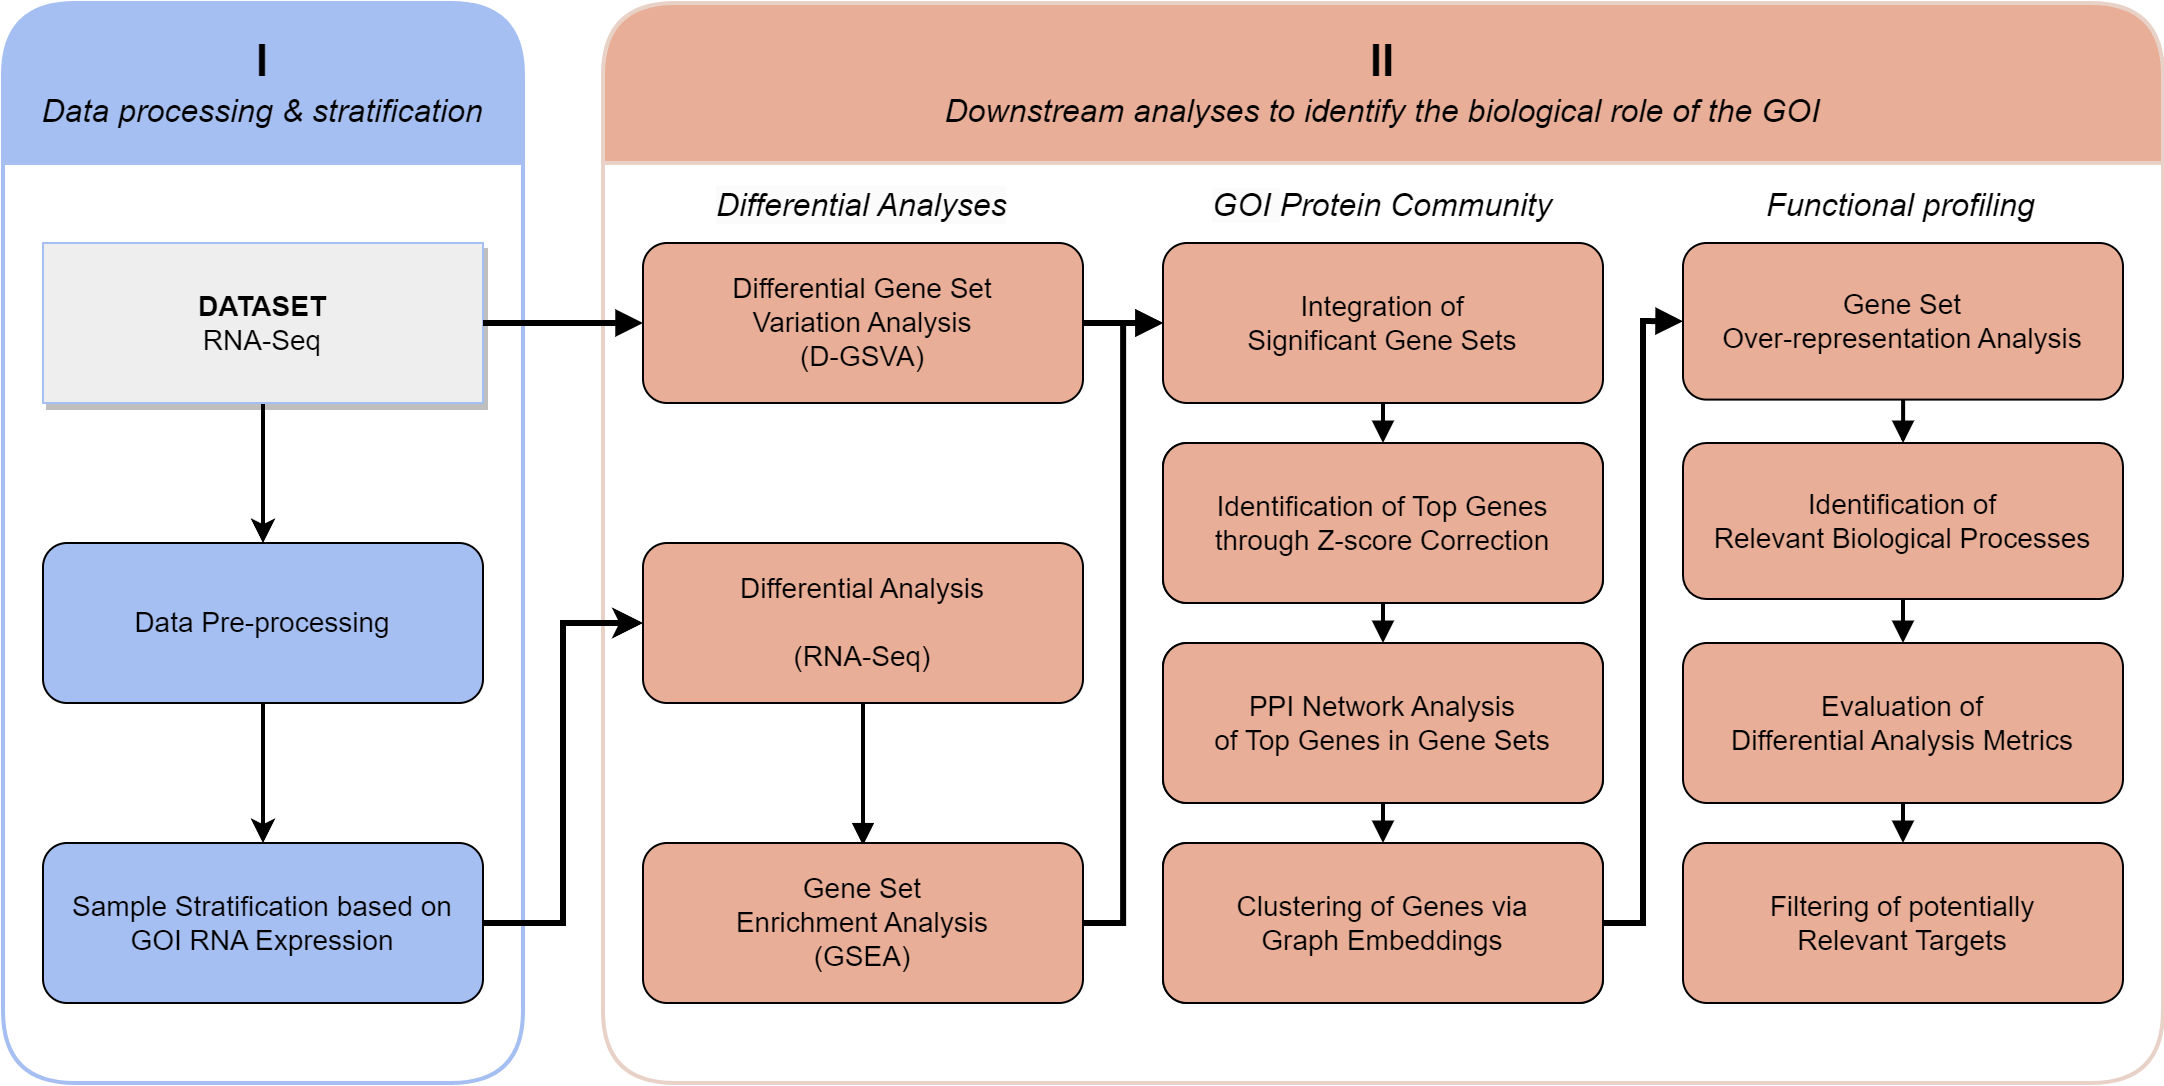

The diagram above was exported from draw.io. Its source (the exported page's mxGraphModel, read from the mxfile embedded in the PNG):
<mxGraphModel dx="2253" dy="1054" grid="1" gridSize="5" guides="1" tooltips="1" connect="1" arrows="1" fold="1" page="1" pageScale="1" pageWidth="1169" pageHeight="827" math="0" shadow="0">
  <root>
    <mxCell id="0" />
    <mxCell id="1" parent="0" />
    <mxCell id="U7u_f17gVRgXchmAX0Bn-6" value="" style="edgeStyle=orthogonalEdgeStyle;rounded=0;orthogonalLoop=1;jettySize=auto;html=1;" parent="1" edge="1">
      <mxGeometry relative="1" as="geometry">
        <mxPoint x="405.3723404255319" y="341.378125" as="sourcePoint" />
      </mxGeometry>
    </mxCell>
    <mxCell id="U7u_f17gVRgXchmAX0Bn-1" value="&lt;div style=&quot;font-size: 22px;&quot;&gt;&lt;font style=&quot;font-size: 22px;&quot;&gt;I&lt;/font&gt;&lt;/div&gt;&lt;div style=&quot;font-size: 1px;&quot;&gt;&lt;br&gt;&lt;/div&gt;&lt;div style=&quot;font-size: 16px;&quot;&gt;&lt;i&gt;&lt;span style=&quot;font-weight: normal;&quot;&gt;Data processing&amp;nbsp;&lt;/span&gt;&lt;/i&gt;&lt;i style=&quot;background-color: initial;&quot;&gt;&lt;span style=&quot;font-weight: normal;&quot;&gt;&amp;amp; stratification&lt;/span&gt;&lt;/i&gt;&lt;/div&gt;" style="swimlane;whiteSpace=wrap;html=1;startSize=80;rounded=1;fillStyle=solid;strokeWidth=2;container=0;fillColor=#a6bff2;strokeColor=#A6BFF2;" parent="1" vertex="1">
      <mxGeometry y="200" width="260" height="540" as="geometry">
        <mxRectangle x="20" y="20" width="40" height="45" as="alternateBounds" />
      </mxGeometry>
    </mxCell>
    <mxCell id="78" value="" style="edgeStyle=none;html=1;strokeWidth=2;" edge="1" parent="U7u_f17gVRgXchmAX0Bn-1" source="odDYbRYCYWoE1OATyWKR-1" target="76">
      <mxGeometry relative="1" as="geometry" />
    </mxCell>
    <mxCell id="odDYbRYCYWoE1OATyWKR-1" value="&lt;div style=&quot;font-size: 14px;&quot;&gt;&lt;b&gt;DATASET&lt;/b&gt;&lt;/div&gt;&lt;div style=&quot;font-size: 14px;&quot;&gt;RNA-Seq&lt;/div&gt;" style="rounded=0;whiteSpace=wrap;html=1;strokeWidth=1;fillColor=#EEEEEE;strokeColor=#A6BFF2;shadow=1;fontStyle=0;container=0;fontSize=14;" parent="U7u_f17gVRgXchmAX0Bn-1" vertex="1">
      <mxGeometry x="20" y="120" width="220" height="80" as="geometry" />
    </mxCell>
    <mxCell id="ll4MLsgl20_4qIF9zqpb-2" value="&lt;div style=&quot;font-size: 14px;&quot;&gt;Sample Stratification based on GOI&amp;nbsp;RNA Expression&lt;br style=&quot;font-size: 14px;&quot;&gt;&lt;/div&gt;" style="rounded=1;whiteSpace=wrap;html=1;fillColor=#A6BFF2;strokeColor=#000000;fontStyle=0;container=0;fontSize=14;" parent="U7u_f17gVRgXchmAX0Bn-1" vertex="1">
      <mxGeometry x="20" y="420" width="220" height="80" as="geometry" />
    </mxCell>
    <mxCell id="32" value="" style="edgeStyle=orthogonalEdgeStyle;html=1;strokeWidth=2;endArrow=block;endFill=1;" parent="U7u_f17gVRgXchmAX0Bn-1" source="odDYbRYCYWoE1OATyWKR-2" edge="1">
      <mxGeometry relative="1" as="geometry">
        <mxPoint x="119.99978723404251" y="440.0037500000001" as="targetPoint" />
      </mxGeometry>
    </mxCell>
    <mxCell id="77" value="" style="edgeStyle=none;html=1;strokeWidth=2;" edge="1" parent="U7u_f17gVRgXchmAX0Bn-1" source="76" target="ll4MLsgl20_4qIF9zqpb-2">
      <mxGeometry relative="1" as="geometry" />
    </mxCell>
    <mxCell id="76" value="&lt;div style=&quot;font-size: 14px;&quot;&gt;Data Pre-processing&lt;/div&gt;" style="rounded=1;whiteSpace=wrap;html=1;fillColor=#A6BFF2;strokeColor=#000000;fontStyle=0;container=0;fontSize=14;" vertex="1" parent="U7u_f17gVRgXchmAX0Bn-1">
      <mxGeometry x="19.997234042553146" y="270" width="220" height="80" as="geometry" />
    </mxCell>
    <mxCell id="U7u_f17gVRgXchmAX0Bn-2" value="&lt;div style=&quot;font-size: 22px;&quot;&gt;&lt;font style=&quot;font-size: 22px;&quot;&gt;II&lt;/font&gt;&lt;/div&gt;&lt;div style=&quot;font-size: 1px;&quot;&gt;&lt;font style=&quot;font-size: 1px;&quot;&gt;&lt;br&gt;&lt;/font&gt;&lt;/div&gt;&lt;div style=&quot;font-size: 16px;&quot;&gt;&lt;span style=&quot;font-weight: 400;&quot;&gt;&lt;i&gt;Downstream analyses to identify the biological role of the GOI&lt;/i&gt;&lt;/span&gt;&lt;/div&gt;" style="swimlane;whiteSpace=wrap;html=1;startSize=80;rounded=1;strokeWidth=2;fillColor=#e9ae97;strokeColor=#E8D2C7;container=0;align=center;" parent="1" vertex="1">
      <mxGeometry x="300" y="200" width="780" height="540" as="geometry">
        <mxRectangle x="20" y="20" width="40" height="45" as="alternateBounds" />
      </mxGeometry>
    </mxCell>
    <mxCell id="VoZBrdOOJ4ARXTzK2C11-7" value="&lt;div style=&quot;font-size: 14px;&quot;&gt;&lt;span style=&quot;font-size: 14px;&quot;&gt;Differential Gene Set&lt;/span&gt;&lt;/div&gt;&lt;div style=&quot;font-size: 14px;&quot;&gt;&lt;span style=&quot;font-size: 14px;&quot;&gt;Variation Analysis&lt;/span&gt;&lt;/div&gt;&lt;div style=&quot;font-size: 14px;&quot;&gt;&lt;span style=&quot;font-size: 14px;&quot;&gt;(D-GSVA)&lt;/span&gt;&lt;/div&gt;" style="rounded=1;whiteSpace=wrap;html=1;fillColor=#E9AE97;strokeColor=#000000;fontStyle=0;container=0;fontSize=14;" parent="U7u_f17gVRgXchmAX0Bn-2" vertex="1">
      <mxGeometry x="19.997234042553146" y="120" width="220" height="80" as="geometry" />
    </mxCell>
    <mxCell id="38" value="" style="edgeStyle=orthogonalEdgeStyle;html=1;strokeWidth=2;endArrow=block;endFill=1;entryX=0.5;entryY=0.015;entryDx=0;entryDy=0;entryPerimeter=0;" parent="U7u_f17gVRgXchmAX0Bn-2" source="odDYbRYCYWoE1OATyWKR-3" target="VoZBrdOOJ4ARXTzK2C11-10" edge="1">
      <mxGeometry relative="1" as="geometry">
        <mxPoint x="140" y="340" as="targetPoint" />
      </mxGeometry>
    </mxCell>
    <mxCell id="odDYbRYCYWoE1OATyWKR-3" value="&lt;div style=&quot;font-size: 14px;&quot;&gt;Differential Analysis &lt;br style=&quot;font-size: 14px;&quot;&gt;&lt;/div&gt;&lt;div style=&quot;font-size: 14px;&quot;&gt;&lt;br style=&quot;font-size: 14px;&quot;&gt;&lt;/div&gt;&lt;div style=&quot;font-size: 14px;&quot;&gt;(RNA-Seq)&lt;/div&gt;" style="rounded=1;whiteSpace=wrap;html=1;fillColor=#E9AE97;strokeColor=#000000;fontStyle=0;container=0;fontSize=14;" parent="U7u_f17gVRgXchmAX0Bn-2" vertex="1">
      <mxGeometry x="19.997234042553146" y="269.99999999999994" width="220" height="80" as="geometry" />
    </mxCell>
    <mxCell id="VoZBrdOOJ4ARXTzK2C11-10" value="&lt;div style=&quot;font-size: 14px;&quot;&gt;&lt;font style=&quot;font-size: 14px;&quot;&gt;&lt;span style=&quot;font-size: 14px;&quot;&gt;Gene Set&lt;/span&gt;&lt;/font&gt;&lt;/div&gt;&lt;div style=&quot;font-size: 14px;&quot;&gt;&lt;font style=&quot;font-size: 14px;&quot;&gt;&lt;span style=&quot;font-size: 14px;&quot;&gt;Enrichment Analysis&lt;/span&gt;&lt;/font&gt;&lt;/div&gt;&lt;div style=&quot;font-size: 14px;&quot;&gt;&lt;font style=&quot;font-size: 14px;&quot;&gt;&lt;span style=&quot;font-size: 14px;&quot;&gt;(GSEA)&lt;/span&gt;&lt;/font&gt;&lt;/div&gt;" style="rounded=1;whiteSpace=wrap;html=1;fillColor=#E9AE97;strokeColor=#000000;fontStyle=0;container=0;fontSize=14;" parent="U7u_f17gVRgXchmAX0Bn-2" vertex="1">
      <mxGeometry x="19.997234042553146" y="420.00000000000006" width="220" height="80" as="geometry" />
    </mxCell>
    <mxCell id="61" value="&lt;div style=&quot;border-color: var(--border-color); color: rgb(0, 0, 0); font-family: Helvetica; font-style: normal; font-variant-ligatures: normal; font-variant-caps: normal; font-weight: 700; letter-spacing: normal; orphans: 2; text-align: center; text-indent: 0px; text-transform: none; widows: 2; word-spacing: 0px; -webkit-text-stroke-width: 0px; background-color: rgb(251, 251, 251); text-decoration-thickness: initial; text-decoration-style: initial; text-decoration-color: initial; font-size: 16px;&quot;&gt;&lt;i style=&quot;border-color: var(--border-color); font-weight: normal;&quot;&gt;Differential&amp;nbsp;&lt;/i&gt;&lt;i style=&quot;border-color: var(--border-color); font-weight: normal;&quot;&gt;Analyses&lt;/i&gt;&lt;/div&gt;" style="text;whiteSpace=wrap;html=1;" vertex="1" parent="U7u_f17gVRgXchmAX0Bn-2">
      <mxGeometry x="55" y="85" width="150" height="30" as="geometry" />
    </mxCell>
    <mxCell id="ll4MLsgl20_4qIF9zqpb-33" value="" style="edgeStyle=orthogonalEdgeStyle;rounded=0;orthogonalLoop=1;jettySize=auto;html=1;strokeWidth=3;endArrow=block;endFill=1;" parent="U7u_f17gVRgXchmAX0Bn-2" source="VoZBrdOOJ4ARXTzK2C11-7" target="odDYbRYCYWoE1OATyWKR-20" edge="1">
      <mxGeometry relative="1" as="geometry" />
    </mxCell>
    <mxCell id="24" value="" style="edgeStyle=orthogonalEdgeStyle;html=1;entryX=0;entryY=0.5;entryDx=0;entryDy=0;exitX=1;exitY=0.5;exitDx=0;exitDy=0;endArrow=block;endFill=1;rounded=0;strokeWidth=3;" parent="U7u_f17gVRgXchmAX0Bn-2" source="VoZBrdOOJ4ARXTzK2C11-10" target="odDYbRYCYWoE1OATyWKR-20" edge="1">
      <mxGeometry relative="1" as="geometry" />
    </mxCell>
    <mxCell id="odDYbRYCYWoE1OATyWKR-20" value="&lt;div style=&quot;font-size: 14px;&quot;&gt;&lt;span style=&quot;font-size: 14px;&quot;&gt;Integration of&lt;/span&gt;&lt;/div&gt;&lt;div style=&quot;font-size: 14px;&quot;&gt;&lt;span style=&quot;font-size: 14px;&quot;&gt;Significant Gene Sets&lt;/span&gt;&lt;/div&gt;" style="rounded=1;whiteSpace=wrap;html=1;fillColor=#E9AE97;strokeColor=#000000;fontStyle=0;container=0;fontSize=14;" parent="U7u_f17gVRgXchmAX0Bn-2" vertex="1">
      <mxGeometry x="280.00468085106377" y="120" width="220" height="80" as="geometry" />
    </mxCell>
    <mxCell id="ll4MLsgl20_4qIF9zqpb-35" value="Identification of Top Genes&lt;br&gt;through Z-score Correction" style="rounded=1;whiteSpace=wrap;html=1;fillColor=#B1516E;strokeColor=#000000;fontStyle=0;container=0;fontSize=14;" parent="U7u_f17gVRgXchmAX0Bn-2" vertex="1">
      <mxGeometry x="280.00468085106377" y="219.99999999999994" width="220" height="80" as="geometry" />
    </mxCell>
    <mxCell id="55" value="" style="endArrow=block;html=1;rounded=1;sketch=0;strokeColor=#000000;strokeWidth=2;fontColor=#FFFFFF;endFill=1;exitX=0.5;exitY=1;exitDx=0;exitDy=0;entryX=0.5;entryY=0;entryDx=0;entryDy=0;" parent="U7u_f17gVRgXchmAX0Bn-2" source="odDYbRYCYWoE1OATyWKR-20" target="ll4MLsgl20_4qIF9zqpb-35" edge="1">
      <mxGeometry width="50" height="50" relative="1" as="geometry">
        <mxPoint x="390" y="340" as="sourcePoint" />
        <mxPoint x="440" y="290" as="targetPoint" />
      </mxGeometry>
    </mxCell>
    <mxCell id="odDYbRYCYWoE1OATyWKR-30" value="&lt;div style=&quot;font-size: 14px;&quot;&gt;&lt;span style=&quot;font-size: 14px;&quot;&gt;PPI Network Analysis&lt;/span&gt;&lt;/div&gt;&lt;div style=&quot;font-size: 14px;&quot;&gt;&lt;span style=&quot;font-size: 14px;&quot;&gt;of Top Genes in Gene Sets&lt;br style=&quot;font-size: 14px;&quot;&gt;&lt;/span&gt;&lt;/div&gt;" style="rounded=1;whiteSpace=wrap;html=1;fillColor=#B1516E;strokeColor=#000000;fontStyle=0;container=0;fontSize=14;" parent="U7u_f17gVRgXchmAX0Bn-2" vertex="1">
      <mxGeometry x="280.00468085106377" y="320" width="220" height="80" as="geometry" />
    </mxCell>
    <mxCell id="56" value="" style="endArrow=block;html=1;rounded=1;sketch=0;strokeColor=#000000;strokeWidth=2;fontColor=#FFFFFF;endFill=1;exitX=0.5;exitY=1;exitDx=0;exitDy=0;entryX=0.5;entryY=0;entryDx=0;entryDy=0;" parent="U7u_f17gVRgXchmAX0Bn-2" source="ll4MLsgl20_4qIF9zqpb-35" target="odDYbRYCYWoE1OATyWKR-30" edge="1">
      <mxGeometry width="50" height="50" relative="1" as="geometry">
        <mxPoint x="405.00468085106377" y="300" as="sourcePoint" />
        <mxPoint x="405.00468085106377" y="320" as="targetPoint" />
      </mxGeometry>
    </mxCell>
    <mxCell id="VoZBrdOOJ4ARXTzK2C11-2" value="&lt;div style=&quot;font-size: 14px;&quot;&gt;&lt;span style=&quot;font-size: 14px;&quot;&gt;Clustering of Genes via&lt;/span&gt;&lt;/div&gt;&lt;div style=&quot;font-size: 14px;&quot;&gt;&lt;span style=&quot;font-size: 14px;&quot;&gt;Graph Embeddings&lt;/span&gt;&lt;/div&gt;" style="rounded=1;whiteSpace=wrap;html=1;fillColor=#B1516E;strokeColor=#000000;fontStyle=0;container=0;fontSize=14;" parent="U7u_f17gVRgXchmAX0Bn-2" vertex="1">
      <mxGeometry x="280.00468085106377" y="419.9999999999999" width="220" height="80" as="geometry" />
    </mxCell>
    <mxCell id="57" value="" style="endArrow=block;html=1;rounded=1;sketch=0;strokeColor=#000000;strokeWidth=2;fontColor=#FFFFFF;endFill=1;exitX=0.5;exitY=1;exitDx=0;exitDy=0;entryX=0.5;entryY=0;entryDx=0;entryDy=0;" parent="U7u_f17gVRgXchmAX0Bn-2" source="odDYbRYCYWoE1OATyWKR-30" target="VoZBrdOOJ4ARXTzK2C11-2" edge="1">
      <mxGeometry width="50" height="50" relative="1" as="geometry">
        <mxPoint x="400.00468085106377" y="400" as="sourcePoint" />
        <mxPoint x="400.00468085106377" y="420" as="targetPoint" />
      </mxGeometry>
    </mxCell>
    <mxCell id="58" value="&lt;div style=&quot;font-size: 14px;&quot;&gt;&lt;span style=&quot;font-size: 14px;&quot;&gt;Clustering of Genes via&lt;/span&gt;&lt;/div&gt;&lt;div style=&quot;font-size: 14px;&quot;&gt;&lt;span style=&quot;font-size: 14px;&quot;&gt;Graph Embeddings&lt;/span&gt;&lt;/div&gt;" style="rounded=1;whiteSpace=wrap;html=1;fillColor=#E9AE97;strokeColor=#000000;fontStyle=0;container=0;fontSize=14;" vertex="1" parent="U7u_f17gVRgXchmAX0Bn-2">
      <mxGeometry x="280.00468085106377" y="419.9999999999999" width="220" height="80" as="geometry" />
    </mxCell>
    <mxCell id="59" value="&lt;div style=&quot;font-size: 14px;&quot;&gt;&lt;span style=&quot;font-size: 14px;&quot;&gt;PPI Network Analysis&lt;/span&gt;&lt;/div&gt;&lt;div style=&quot;font-size: 14px;&quot;&gt;&lt;span style=&quot;font-size: 14px;&quot;&gt;of Top Genes in Gene Sets&lt;br style=&quot;font-size: 14px;&quot;&gt;&lt;/span&gt;&lt;/div&gt;" style="rounded=1;whiteSpace=wrap;html=1;fillColor=#E9AE97;strokeColor=#000000;fontStyle=0;container=0;fontSize=14;" vertex="1" parent="U7u_f17gVRgXchmAX0Bn-2">
      <mxGeometry x="280.00468085106377" y="320" width="220" height="80" as="geometry" />
    </mxCell>
    <mxCell id="60" value="Identification of Top Genes&lt;br&gt;through Z-score Correction" style="rounded=1;whiteSpace=wrap;html=1;fillColor=#E9AE97;strokeColor=#000000;fontStyle=0;container=0;fontSize=14;" vertex="1" parent="U7u_f17gVRgXchmAX0Bn-2">
      <mxGeometry x="280.00468085106377" y="219.99999999999994" width="220" height="80" as="geometry" />
    </mxCell>
    <mxCell id="62" value="&lt;i style=&quot;border-color: var(--border-color); color: rgb(0, 0, 0); font-family: Helvetica; font-size: 16px; font-variant-ligatures: normal; font-variant-caps: normal; font-weight: 700; letter-spacing: normal; orphans: 2; text-align: center; text-indent: 0px; text-transform: none; widows: 2; word-spacing: 0px; -webkit-text-stroke-width: 0px; background-color: rgb(251, 251, 251); text-decoration-thickness: initial; text-decoration-style: initial; text-decoration-color: initial;&quot;&gt;&lt;span style=&quot;border-color: var(--border-color); font-weight: normal;&quot;&gt;GOI&amp;nbsp;&lt;/span&gt;&lt;/i&gt;&lt;i style=&quot;border-color: var(--border-color); color: rgb(0, 0, 0); font-family: Helvetica; font-size: 16px; font-variant-ligatures: normal; font-variant-caps: normal; font-weight: 700; letter-spacing: normal; orphans: 2; text-align: center; text-indent: 0px; text-transform: none; widows: 2; word-spacing: 0px; -webkit-text-stroke-width: 0px; background-color: initial; text-decoration-thickness: initial; text-decoration-style: initial; text-decoration-color: initial;&quot;&gt;&lt;span style=&quot;border-color: var(--border-color); font-weight: normal;&quot;&gt;Protein Community&lt;/span&gt;&lt;/i&gt;" style="text;whiteSpace=wrap;html=1;" vertex="1" parent="U7u_f17gVRgXchmAX0Bn-2">
      <mxGeometry x="302.5" y="85" width="175" height="30" as="geometry" />
    </mxCell>
    <mxCell id="ll4MLsgl20_4qIF9zqpb-43" value="Identification of&lt;br&gt;Relevant Biological Processes" style="rounded=1;whiteSpace=wrap;html=1;fillColor=#E9AE97;strokeColor=#000000;fontStyle=0;container=0;fontSize=14;" parent="U7u_f17gVRgXchmAX0Bn-2" vertex="1">
      <mxGeometry x="540" y="220" width="220" height="78" as="geometry" />
    </mxCell>
    <mxCell id="5" value="Evaluation of&lt;br&gt;Differential Analysis Metrics" style="rounded=1;whiteSpace=wrap;html=1;fillColor=#E9AE97;strokeColor=#000000;fontStyle=0;container=0;fontSize=14;" parent="U7u_f17gVRgXchmAX0Bn-2" vertex="1">
      <mxGeometry x="540" y="320" width="220" height="80" as="geometry" />
    </mxCell>
    <mxCell id="21" value="" style="edgeStyle=none;html=1;endArrow=block;endFill=1;strokeWidth=2;" parent="U7u_f17gVRgXchmAX0Bn-2" source="ll4MLsgl20_4qIF9zqpb-43" target="5" edge="1">
      <mxGeometry relative="1" as="geometry" />
    </mxCell>
    <mxCell id="ll4MLsgl20_4qIF9zqpb-41" value="Gene Set&lt;br&gt;Over-representation Analysis" style="rounded=1;whiteSpace=wrap;html=1;fillColor=#E9AE97;strokeColor=#000000;fontStyle=0;container=0;fontSize=14;" parent="U7u_f17gVRgXchmAX0Bn-2" vertex="1">
      <mxGeometry x="540" y="120" width="220" height="78.30000000000001" as="geometry" />
    </mxCell>
    <mxCell id="25" value="" style="edgeStyle=none;html=1;entryX=0;entryY=0.5;entryDx=0;entryDy=0;exitX=1;exitY=0.5;exitDx=0;exitDy=0;rounded=0;endArrow=block;endFill=1;strokeWidth=3;" parent="U7u_f17gVRgXchmAX0Bn-2" source="VoZBrdOOJ4ARXTzK2C11-2" target="ll4MLsgl20_4qIF9zqpb-41" edge="1">
      <mxGeometry relative="1" as="geometry">
        <Array as="points">
          <mxPoint x="520" y="460" />
          <mxPoint x="520" y="159" />
        </Array>
      </mxGeometry>
    </mxCell>
    <mxCell id="ll4MLsgl20_4qIF9zqpb-44" value="" style="edgeStyle=orthogonalEdgeStyle;rounded=0;orthogonalLoop=1;jettySize=auto;html=1;endArrow=block;endFill=1;strokeWidth=2;" parent="U7u_f17gVRgXchmAX0Bn-2" source="ll4MLsgl20_4qIF9zqpb-41" target="ll4MLsgl20_4qIF9zqpb-43" edge="1">
      <mxGeometry relative="1" as="geometry" />
    </mxCell>
    <mxCell id="19" value="Filtering of potentially&lt;br style=&quot;border-color: var(--border-color);&quot;&gt;Relevant Targets" style="rounded=1;whiteSpace=wrap;html=1;fillColor=#E9AE97;strokeColor=#000000;fontStyle=0;container=0;fontSize=14;" parent="U7u_f17gVRgXchmAX0Bn-2" vertex="1">
      <mxGeometry x="540" y="420" width="220" height="80" as="geometry" />
    </mxCell>
    <mxCell id="22" value="" style="edgeStyle=none;html=1;endArrow=block;endFill=1;strokeWidth=2;" parent="U7u_f17gVRgXchmAX0Bn-2" source="5" target="19" edge="1">
      <mxGeometry relative="1" as="geometry" />
    </mxCell>
    <mxCell id="63" value="&lt;i style=&quot;border-color: var(--border-color); color: rgb(0, 0, 0); font-family: Helvetica; font-size: 16px; font-variant-ligatures: normal; font-variant-caps: normal; font-weight: 700; letter-spacing: normal; orphans: 2; text-align: center; text-indent: 0px; text-transform: none; widows: 2; word-spacing: 0px; -webkit-text-stroke-width: 0px; background-color: initial; text-decoration-thickness: initial; text-decoration-style: initial; text-decoration-color: initial;&quot;&gt;&lt;span style=&quot;border-color: var(--border-color); font-weight: normal;&quot;&gt;Functional profiling&lt;/span&gt;&lt;/i&gt;" style="text;whiteSpace=wrap;html=1;" vertex="1" parent="U7u_f17gVRgXchmAX0Bn-2">
      <mxGeometry x="580" y="85" width="140" height="30" as="geometry" />
    </mxCell>
    <mxCell id="53" value="" style="edgeStyle=orthogonalEdgeStyle;rounded=1;orthogonalLoop=1;jettySize=auto;html=1;strokeWidth=3;endArrow=block;endFill=1;entryX=0;entryY=0.5;entryDx=0;entryDy=0;exitX=1;exitY=0.5;exitDx=0;exitDy=0;" parent="1" source="odDYbRYCYWoE1OATyWKR-1" target="VoZBrdOOJ4ARXTzK2C11-7" edge="1">
      <mxGeometry relative="1" as="geometry">
        <mxPoint x="254.99978723404251" y="418.00374999999985" as="sourcePoint" />
        <mxPoint x="294.99723404255315" y="418.00374999999985" as="targetPoint" />
      </mxGeometry>
    </mxCell>
    <mxCell id="79" value="" style="edgeStyle=none;html=1;entryX=0;entryY=0.5;entryDx=0;entryDy=0;exitX=1;exitY=0.5;exitDx=0;exitDy=0;rounded=0;strokeWidth=3;" edge="1" parent="1" source="ll4MLsgl20_4qIF9zqpb-2" target="odDYbRYCYWoE1OATyWKR-3">
      <mxGeometry relative="1" as="geometry">
        <Array as="points">
          <mxPoint x="280" y="660" />
          <mxPoint x="280" y="510" />
        </Array>
      </mxGeometry>
    </mxCell>
  </root>
</mxGraphModel>